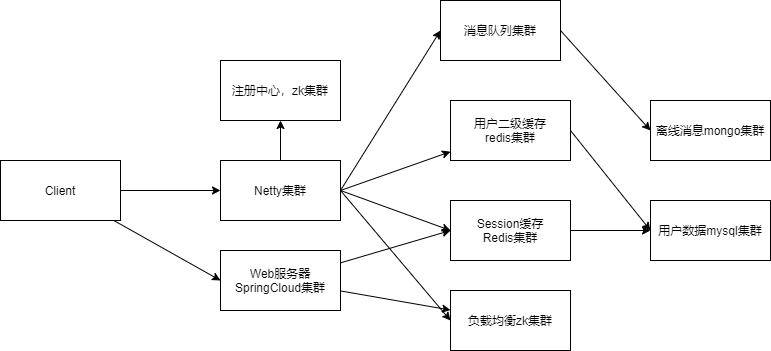

The diagram above was exported from draw.io. Its source (the exported page's mxGraphModel, read from the mxfile embedded in the PNG):
<mxGraphModel dx="1342" dy="737" grid="1" gridSize="10" guides="1" tooltips="1" connect="1" arrows="1" fold="1" page="1" pageScale="1" pageWidth="827" pageHeight="1169" math="0" shadow="0">
  <root>
    <mxCell id="0" />
    <mxCell id="1" parent="0" />
    <mxCell id="ET4i5xllcJnfJ_xq_dAb-21" style="edgeStyle=none;rounded=0;orthogonalLoop=1;jettySize=auto;html=1;entryX=0;entryY=0.5;entryDx=0;entryDy=0;" parent="1" source="ET4i5xllcJnfJ_xq_dAb-1" target="ET4i5xllcJnfJ_xq_dAb-4" edge="1">
      <mxGeometry relative="1" as="geometry" />
    </mxCell>
    <mxCell id="ET4i5xllcJnfJ_xq_dAb-22" style="edgeStyle=none;rounded=0;orthogonalLoop=1;jettySize=auto;html=1;entryX=0;entryY=0.5;entryDx=0;entryDy=0;" parent="1" source="ET4i5xllcJnfJ_xq_dAb-1" target="ET4i5xllcJnfJ_xq_dAb-5" edge="1">
      <mxGeometry relative="1" as="geometry" />
    </mxCell>
    <mxCell id="ET4i5xllcJnfJ_xq_dAb-1" value="Client" style="whiteSpace=wrap;html=1;" parent="1" vertex="1">
      <mxGeometry x="10" y="320" width="120" height="60" as="geometry" />
    </mxCell>
    <mxCell id="ET4i5xllcJnfJ_xq_dAb-20" style="edgeStyle=none;rounded=0;orthogonalLoop=1;jettySize=auto;html=1;entryX=0;entryY=0.5;entryDx=0;entryDy=0;exitX=1;exitY=0.5;exitDx=0;exitDy=0;" parent="1" source="ET4i5xllcJnfJ_xq_dAb-2" target="ET4i5xllcJnfJ_xq_dAb-12" edge="1">
      <mxGeometry relative="1" as="geometry" />
    </mxCell>
    <mxCell id="ET4i5xllcJnfJ_xq_dAb-2" value="消息队列集群" style="whiteSpace=wrap;html=1;" parent="1" vertex="1">
      <mxGeometry x="450" y="160" width="120" height="60" as="geometry" />
    </mxCell>
    <mxCell id="ET4i5xllcJnfJ_xq_dAb-3" value="用户数据mysql集群" style="whiteSpace=wrap;html=1;" parent="1" vertex="1">
      <mxGeometry x="660" y="360" width="120" height="60" as="geometry" />
    </mxCell>
    <mxCell id="ET4i5xllcJnfJ_xq_dAb-7" style="rounded=0;orthogonalLoop=1;jettySize=auto;html=1;exitX=1;exitY=0.5;exitDx=0;exitDy=0;" parent="1" source="ET4i5xllcJnfJ_xq_dAb-4" target="ET4i5xllcJnfJ_xq_dAb-8" edge="1">
      <mxGeometry relative="1" as="geometry">
        <mxPoint x="490" y="350" as="targetPoint" />
      </mxGeometry>
    </mxCell>
    <mxCell id="ET4i5xllcJnfJ_xq_dAb-13" style="rounded=0;orthogonalLoop=1;jettySize=auto;html=1;exitX=1;exitY=0.5;exitDx=0;exitDy=0;entryX=0;entryY=0.5;entryDx=0;entryDy=0;" parent="1" source="ET4i5xllcJnfJ_xq_dAb-4" target="ET4i5xllcJnfJ_xq_dAb-2" edge="1">
      <mxGeometry relative="1" as="geometry" />
    </mxCell>
    <mxCell id="ET4i5xllcJnfJ_xq_dAb-14" style="rounded=0;orthogonalLoop=1;jettySize=auto;html=1;entryX=0;entryY=0.5;entryDx=0;entryDy=0;exitX=1;exitY=0.5;exitDx=0;exitDy=0;" parent="1" source="ET4i5xllcJnfJ_xq_dAb-4" target="ET4i5xllcJnfJ_xq_dAb-9" edge="1">
      <mxGeometry relative="1" as="geometry" />
    </mxCell>
    <mxCell id="ET4i5xllcJnfJ_xq_dAb-15" style="rounded=0;orthogonalLoop=1;jettySize=auto;html=1;entryX=0;entryY=0.5;entryDx=0;entryDy=0;exitX=1;exitY=0.5;exitDx=0;exitDy=0;" parent="1" source="ET4i5xllcJnfJ_xq_dAb-4" target="ET4i5xllcJnfJ_xq_dAb-10" edge="1">
      <mxGeometry relative="1" as="geometry" />
    </mxCell>
    <mxCell id="ET4i5xllcJnfJ_xq_dAb-23" style="edgeStyle=none;rounded=0;orthogonalLoop=1;jettySize=auto;html=1;entryX=0.5;entryY=1;entryDx=0;entryDy=0;" parent="1" source="ET4i5xllcJnfJ_xq_dAb-4" target="ET4i5xllcJnfJ_xq_dAb-6" edge="1">
      <mxGeometry relative="1" as="geometry" />
    </mxCell>
    <mxCell id="ET4i5xllcJnfJ_xq_dAb-4" value="Netty集群" style="whiteSpace=wrap;html=1;" parent="1" vertex="1">
      <mxGeometry x="230" y="320" width="120" height="60" as="geometry" />
    </mxCell>
    <mxCell id="ET4i5xllcJnfJ_xq_dAb-16" style="rounded=0;orthogonalLoop=1;jettySize=auto;html=1;" parent="1" source="ET4i5xllcJnfJ_xq_dAb-5" target="ET4i5xllcJnfJ_xq_dAb-10" edge="1">
      <mxGeometry relative="1" as="geometry" />
    </mxCell>
    <mxCell id="ET4i5xllcJnfJ_xq_dAb-17" style="rounded=0;orthogonalLoop=1;jettySize=auto;html=1;entryX=0;entryY=0.5;entryDx=0;entryDy=0;" parent="1" source="ET4i5xllcJnfJ_xq_dAb-5" target="ET4i5xllcJnfJ_xq_dAb-9" edge="1">
      <mxGeometry relative="1" as="geometry" />
    </mxCell>
    <mxCell id="ET4i5xllcJnfJ_xq_dAb-5" value="Web服务器SpringCloud集群" style="whiteSpace=wrap;html=1;" parent="1" vertex="1">
      <mxGeometry x="230" y="410" width="120" height="60" as="geometry" />
    </mxCell>
    <mxCell id="ET4i5xllcJnfJ_xq_dAb-6" value="注册中心，zk集群" style="whiteSpace=wrap;html=1;" parent="1" vertex="1">
      <mxGeometry x="230" y="220" width="120" height="60" as="geometry" />
    </mxCell>
    <mxCell id="ET4i5xllcJnfJ_xq_dAb-19" style="edgeStyle=none;rounded=0;orthogonalLoop=1;jettySize=auto;html=1;entryX=0;entryY=0.5;entryDx=0;entryDy=0;exitX=1;exitY=0.5;exitDx=0;exitDy=0;" parent="1" source="ET4i5xllcJnfJ_xq_dAb-8" target="ET4i5xllcJnfJ_xq_dAb-3" edge="1">
      <mxGeometry relative="1" as="geometry" />
    </mxCell>
    <mxCell id="ET4i5xllcJnfJ_xq_dAb-8" value="用户二级缓存&lt;br&gt;redis集群" style="whiteSpace=wrap;html=1;" parent="1" vertex="1">
      <mxGeometry x="460" y="260" width="120" height="60" as="geometry" />
    </mxCell>
    <mxCell id="ET4i5xllcJnfJ_xq_dAb-18" style="edgeStyle=none;rounded=0;orthogonalLoop=1;jettySize=auto;html=1;entryX=0;entryY=0.5;entryDx=0;entryDy=0;" parent="1" source="ET4i5xllcJnfJ_xq_dAb-9" target="ET4i5xllcJnfJ_xq_dAb-3" edge="1">
      <mxGeometry relative="1" as="geometry" />
    </mxCell>
    <mxCell id="ET4i5xllcJnfJ_xq_dAb-9" value="Session缓存&lt;br&gt;Redis集群" style="whiteSpace=wrap;html=1;" parent="1" vertex="1">
      <mxGeometry x="460" y="360" width="120" height="60" as="geometry" />
    </mxCell>
    <mxCell id="ET4i5xllcJnfJ_xq_dAb-10" value="负载均衡zk集群" style="whiteSpace=wrap;html=1;" parent="1" vertex="1">
      <mxGeometry x="460" y="450" width="120" height="60" as="geometry" />
    </mxCell>
    <mxCell id="ET4i5xllcJnfJ_xq_dAb-12" value="离线消息mongo集群" style="whiteSpace=wrap;html=1;" parent="1" vertex="1">
      <mxGeometry x="660" y="260" width="120" height="60" as="geometry" />
    </mxCell>
  </root>
</mxGraphModel>